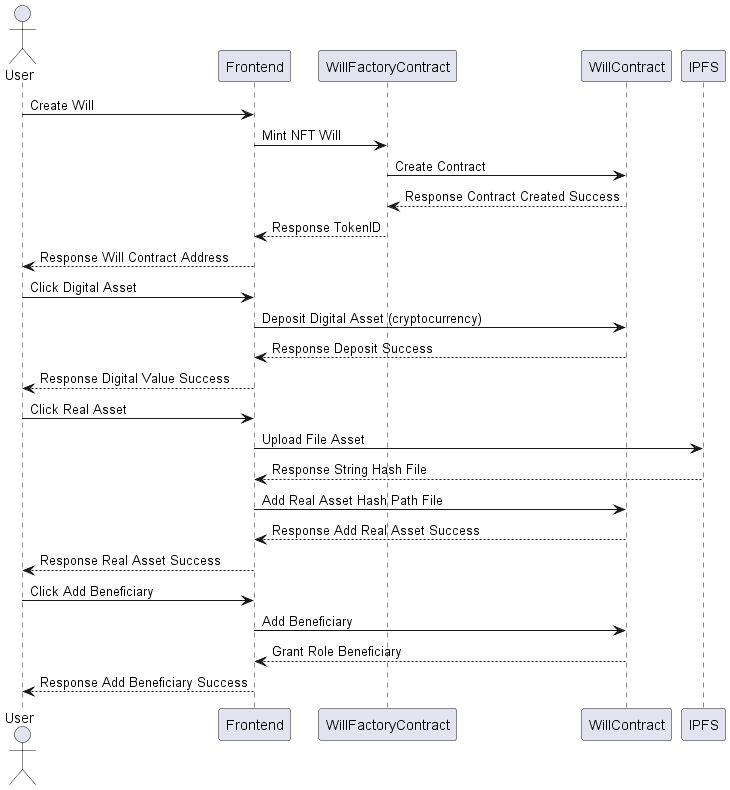

The diagram above was rendered by PlantUML. Its source (embedded in the PNG):
@startuml
actor User 

User -> Frontend : Create Will
Frontend -> WillFactoryContract: Mint NFT Will
WillFactoryContract -> WillContract : Create Contract
WillContract --> WillFactoryContract : Response Contract Created Success
WillFactoryContract --> Frontend : Response TokenID 
Frontend --> User : Response Will Contract Address
User -> Frontend : Click Digital Asset
Frontend -> WillContract : Deposit Digital Asset (cryptocurrency)
WillContract --> Frontend : Response Deposit Success
Frontend --> User : Response Digital Value Success
User -> Frontend : Click Real Asset
Frontend -> IPFS: Upload File Asset
IPFS --> Frontend : Response String Hash File
Frontend -> WillContract : Add Real Asset Hash Path File 
WillContract --> Frontend : Response Add Real Asset Success
Frontend --> User : Response Real Asset Success
User -> Frontend : Click Add Beneficiary
Frontend -> WillContract : Add Beneficiary
WillContract --> Frontend : Grant Role Beneficiary
Frontend --> User: Response Add Beneficiary Success


@enduml